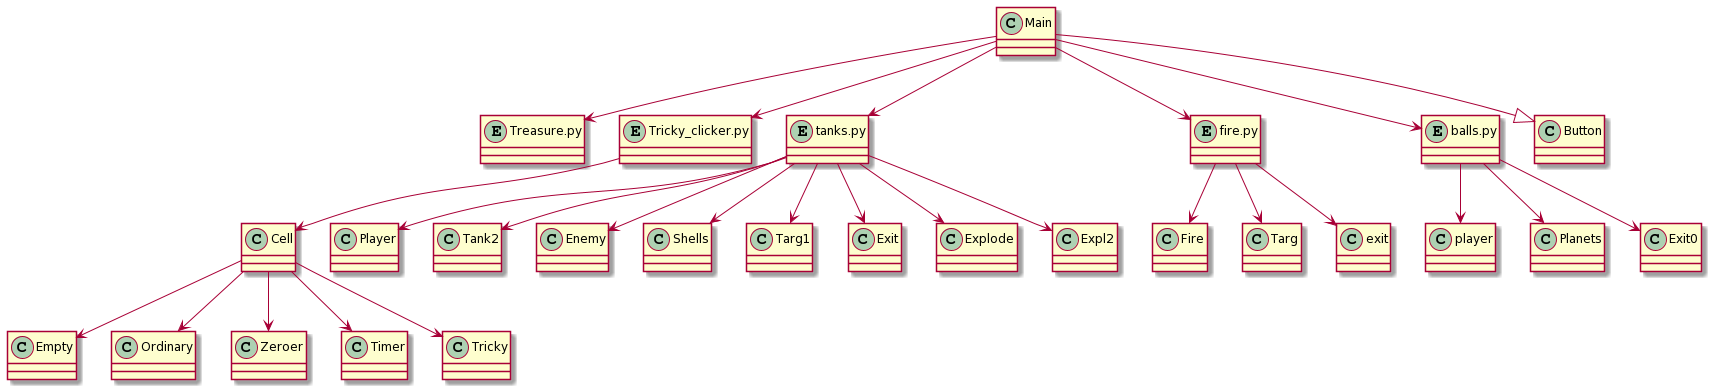

The diagram above was rendered by PlantUML. Its source (embedded in the PNG):
@startuml
class Main
entity Treasure.py
entity Tricky_clicker.py
entity tanks.py
entity fire.py
entity balls.py

class Cell
class Empty
class Ordinary
class Zeroer
class Timer
class Tricky

class Player
class Tank2
class Enemy
class Shells
class Targ1
class Exit
class Explode
class Expl2


class Fire
class Targ
class exit

class player
class Planets
class Exit0
Main --> Treasure.py 
Main --> Tricky_clicker.py
Main --> tanks.py
Main --> fire.py 
Main --> balls.py
Main --|> Button

Tricky_clicker.py --> Cell

Cell --> Empty
Cell --> Ordinary
Cell --> Zeroer
Cell --> Timer
Cell --> Tricky

tanks.py --> Player
tanks.py --> Tank2
tanks.py --> Enemy
tanks.py --> Shells
tanks.py --> Targ1
tanks.py --> Exit
tanks.py --> Explode
tanks.py --> Expl2

fire.py --> Fire
fire.py --> Targ
fire.py --> exit

balls.py --> player
balls.py --> Planets
balls.py --> Exit0
@enduml